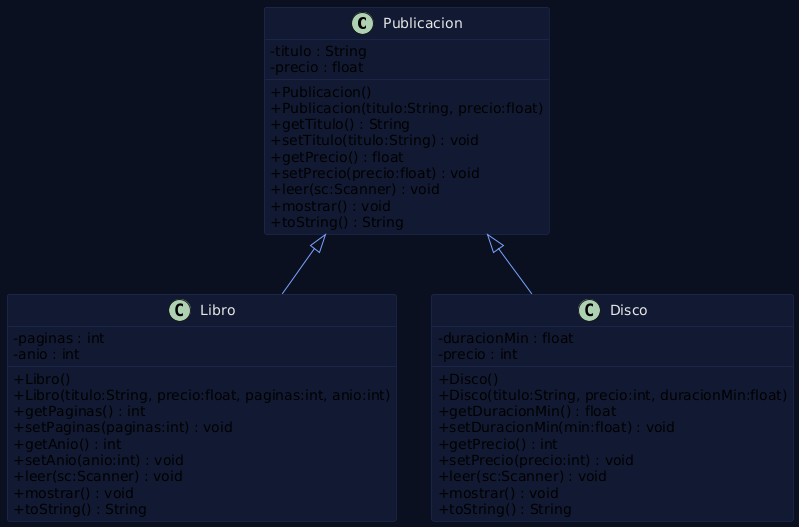

The diagram above was rendered by PlantUML. Its source (embedded in the PNG):
@startuml
skinparam classAttributeIconSize 0
skinparam backgroundColor #0b1020
skinparam class {
  BackgroundColor #121a33
  BorderColor #22305c
  ArrowColor #7aa2ff
  FontColor #e6e6e6
}

class Publicacion {
  - titulo : String
  - precio : float
  + Publicacion()
  + Publicacion(titulo:String, precio:float)
  + getTitulo() : String
  + setTitulo(titulo:String) : void
  + getPrecio() : float
  + setPrecio(precio:float) : void
  + leer(sc:Scanner) : void
  + mostrar() : void
  + toString() : String
}

class Libro {
  - paginas : int
  - anio : int
  + Libro()
  + Libro(titulo:String, precio:float, paginas:int, anio:int)
  + getPaginas() : int
  + setPaginas(paginas:int) : void
  + getAnio() : int
  + setAnio(anio:int) : void
  + leer(sc:Scanner) : void
  + mostrar() : void
  + toString() : String
}

class Disco {
  - duracionMin : float
  - precio : int
  + Disco()
  + Disco(titulo:String, precio:int, duracionMin:float)
  + getDuracionMin() : float
  + setDuracionMin(min:float) : void
  + getPrecio() : int
  + setPrecio(precio:int) : void
  + leer(sc:Scanner) : void
  + mostrar() : void
  + toString() : String
}

Publicacion <|-- Libro
Publicacion <|-- Disco
@enduml